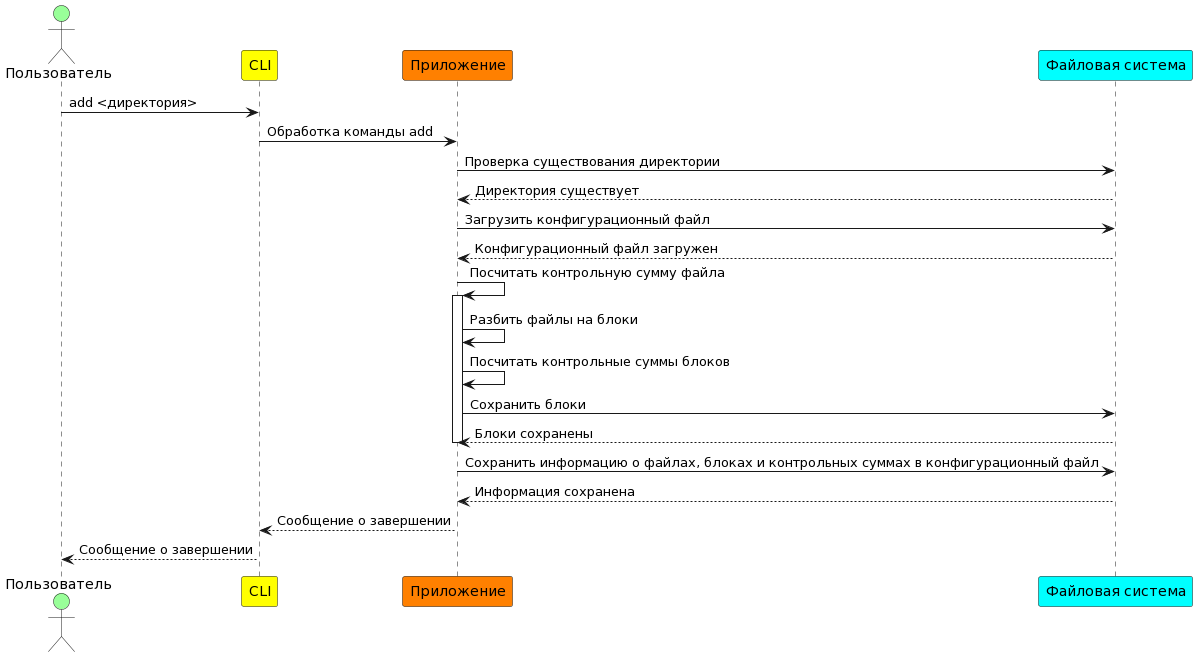

The diagram above was rendered by PlantUML. Its source (embedded in the PNG):
@startuml
actor Пользователь as U #99FF99
participant CLI as C #FFFF00
participant Приложение as A #FF8000
participant "Файловая система" as F #00FFFF

U -> C: add <директория>
C -> A: Обработка команды add
A -> F: Проверка существования директории
F --> A: Директория существует
A ->F: Загрузить конфигурационный файл
A <-- F: Конфигурационный файл загружен
A -> A: Посчитать контрольную сумму файла
activate A
A -> A: Разбить файлы на блоки
A -> A: Посчитать контрольные суммы блоков
A -> F: Сохранить блоки
A <-- F: Блоки сохранены
deactivate A
A -> F: Сохранить информацию о файлах, блоках и контрольных суммах в конфигурационный файл
A <--F: Информация сохранена

A --> C: Сообщение о завершении
C --> U: Сообщение о завершении
@enduml